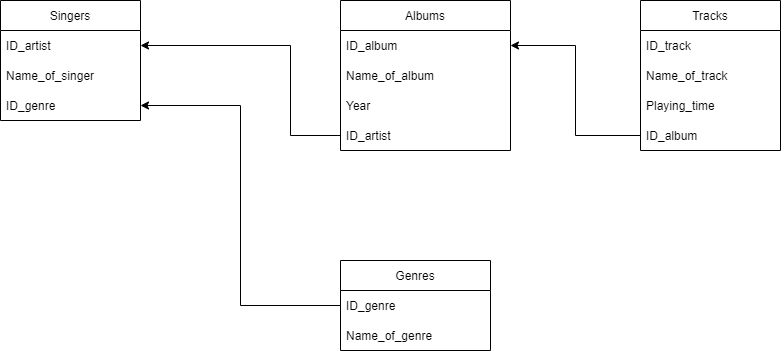

The diagram above was exported from draw.io. Its source (the exported page's mxGraphModel, read from the mxfile embedded in the PNG):
<mxGraphModel dx="1406" dy="704" grid="1" gridSize="10" guides="1" tooltips="1" connect="1" arrows="1" fold="1" page="1" pageScale="1" pageWidth="827" pageHeight="1169" math="0" shadow="0">
  <root>
    <mxCell id="0" />
    <mxCell id="1" parent="0" />
    <mxCell id="pybQFuGB2bRF39ggG-Bc-3" value="Singers" style="swimlane;fontStyle=0;childLayout=stackLayout;horizontal=1;startSize=30;horizontalStack=0;resizeParent=1;resizeParentMax=0;resizeLast=0;collapsible=1;marginBottom=0;" vertex="1" parent="1">
      <mxGeometry x="20" y="20" width="140" height="120" as="geometry" />
    </mxCell>
    <mxCell id="pybQFuGB2bRF39ggG-Bc-4" value="ID_artist" style="text;strokeColor=none;fillColor=none;align=left;verticalAlign=middle;spacingLeft=4;spacingRight=4;overflow=hidden;points=[[0,0.5],[1,0.5]];portConstraint=eastwest;rotatable=0;" vertex="1" parent="pybQFuGB2bRF39ggG-Bc-3">
      <mxGeometry y="30" width="140" height="30" as="geometry" />
    </mxCell>
    <mxCell id="pybQFuGB2bRF39ggG-Bc-5" value="Name_of_singer" style="text;strokeColor=none;fillColor=none;align=left;verticalAlign=middle;spacingLeft=4;spacingRight=4;overflow=hidden;points=[[0,0.5],[1,0.5]];portConstraint=eastwest;rotatable=0;" vertex="1" parent="pybQFuGB2bRF39ggG-Bc-3">
      <mxGeometry y="60" width="140" height="30" as="geometry" />
    </mxCell>
    <mxCell id="pybQFuGB2bRF39ggG-Bc-6" value="ID_genre" style="text;strokeColor=none;fillColor=none;align=left;verticalAlign=middle;spacingLeft=4;spacingRight=4;overflow=hidden;points=[[0,0.5],[1,0.5]];portConstraint=eastwest;rotatable=0;" vertex="1" parent="pybQFuGB2bRF39ggG-Bc-3">
      <mxGeometry y="90" width="140" height="30" as="geometry" />
    </mxCell>
    <mxCell id="pybQFuGB2bRF39ggG-Bc-21" value="Albums" style="swimlane;fontStyle=0;childLayout=stackLayout;horizontal=1;startSize=30;horizontalStack=0;resizeParent=1;resizeParentMax=0;resizeLast=0;collapsible=1;marginBottom=0;" vertex="1" parent="1">
      <mxGeometry x="360" y="20" width="170" height="150" as="geometry">
        <mxRectangle x="340" y="300" width="50" height="30" as="alternateBounds" />
      </mxGeometry>
    </mxCell>
    <mxCell id="pybQFuGB2bRF39ggG-Bc-22" value="ID_album" style="text;strokeColor=none;fillColor=none;align=left;verticalAlign=middle;spacingLeft=4;spacingRight=4;overflow=hidden;points=[[0,0.5],[1,0.5]];portConstraint=eastwest;rotatable=0;" vertex="1" parent="pybQFuGB2bRF39ggG-Bc-21">
      <mxGeometry y="30" width="170" height="30" as="geometry" />
    </mxCell>
    <mxCell id="pybQFuGB2bRF39ggG-Bc-23" value="Name_of_album" style="text;strokeColor=none;fillColor=none;align=left;verticalAlign=middle;spacingLeft=4;spacingRight=4;overflow=hidden;points=[[0,0.5],[1,0.5]];portConstraint=eastwest;rotatable=0;" vertex="1" parent="pybQFuGB2bRF39ggG-Bc-21">
      <mxGeometry y="60" width="170" height="30" as="geometry" />
    </mxCell>
    <mxCell id="pybQFuGB2bRF39ggG-Bc-24" value="Year" style="text;strokeColor=none;fillColor=none;align=left;verticalAlign=middle;spacingLeft=4;spacingRight=4;overflow=hidden;points=[[0,0.5],[1,0.5]];portConstraint=eastwest;rotatable=0;" vertex="1" parent="pybQFuGB2bRF39ggG-Bc-21">
      <mxGeometry y="90" width="170" height="30" as="geometry" />
    </mxCell>
    <mxCell id="pybQFuGB2bRF39ggG-Bc-26" value="ID_artist" style="text;strokeColor=none;fillColor=none;align=left;verticalAlign=middle;spacingLeft=4;spacingRight=4;overflow=hidden;points=[[0,0.5],[1,0.5]];portConstraint=eastwest;rotatable=0;" vertex="1" parent="pybQFuGB2bRF39ggG-Bc-21">
      <mxGeometry y="120" width="170" height="30" as="geometry" />
    </mxCell>
    <mxCell id="pybQFuGB2bRF39ggG-Bc-27" value="Tracks" style="swimlane;fontStyle=0;childLayout=stackLayout;horizontal=1;startSize=30;horizontalStack=0;resizeParent=1;resizeParentMax=0;resizeLast=0;collapsible=1;marginBottom=0;" vertex="1" parent="1">
      <mxGeometry x="660" y="20" width="140" height="150" as="geometry" />
    </mxCell>
    <mxCell id="pybQFuGB2bRF39ggG-Bc-28" value="ID_track" style="text;strokeColor=none;fillColor=none;align=left;verticalAlign=middle;spacingLeft=4;spacingRight=4;overflow=hidden;points=[[0,0.5],[1,0.5]];portConstraint=eastwest;rotatable=0;" vertex="1" parent="pybQFuGB2bRF39ggG-Bc-27">
      <mxGeometry y="30" width="140" height="30" as="geometry" />
    </mxCell>
    <mxCell id="pybQFuGB2bRF39ggG-Bc-29" value="Name_of_track" style="text;strokeColor=none;fillColor=none;align=left;verticalAlign=middle;spacingLeft=4;spacingRight=4;overflow=hidden;points=[[0,0.5],[1,0.5]];portConstraint=eastwest;rotatable=0;" vertex="1" parent="pybQFuGB2bRF39ggG-Bc-27">
      <mxGeometry y="60" width="140" height="30" as="geometry" />
    </mxCell>
    <mxCell id="pybQFuGB2bRF39ggG-Bc-30" value="Playing_time" style="text;strokeColor=none;fillColor=none;align=left;verticalAlign=middle;spacingLeft=4;spacingRight=4;overflow=hidden;points=[[0,0.5],[1,0.5]];portConstraint=eastwest;rotatable=0;" vertex="1" parent="pybQFuGB2bRF39ggG-Bc-27">
      <mxGeometry y="90" width="140" height="30" as="geometry" />
    </mxCell>
    <mxCell id="pybQFuGB2bRF39ggG-Bc-35" value="ID_album" style="text;strokeColor=none;fillColor=none;align=left;verticalAlign=middle;spacingLeft=4;spacingRight=4;overflow=hidden;points=[[0,0.5],[1,0.5]];portConstraint=eastwest;rotatable=0;" vertex="1" parent="pybQFuGB2bRF39ggG-Bc-27">
      <mxGeometry y="120" width="140" height="30" as="geometry" />
    </mxCell>
    <mxCell id="pybQFuGB2bRF39ggG-Bc-36" value="Genres" style="swimlane;fontStyle=0;childLayout=stackLayout;horizontal=1;startSize=30;horizontalStack=0;resizeParent=1;resizeParentMax=0;resizeLast=0;collapsible=1;marginBottom=0;" vertex="1" parent="1">
      <mxGeometry x="360" y="280" width="150" height="90" as="geometry" />
    </mxCell>
    <mxCell id="pybQFuGB2bRF39ggG-Bc-37" value="ID_genre" style="text;strokeColor=none;fillColor=none;align=left;verticalAlign=middle;spacingLeft=4;spacingRight=4;overflow=hidden;points=[[0,0.5],[1,0.5]];portConstraint=eastwest;rotatable=0;" vertex="1" parent="pybQFuGB2bRF39ggG-Bc-36">
      <mxGeometry y="30" width="150" height="30" as="geometry" />
    </mxCell>
    <mxCell id="pybQFuGB2bRF39ggG-Bc-38" value="Name_of_genre" style="text;strokeColor=none;fillColor=none;align=left;verticalAlign=middle;spacingLeft=4;spacingRight=4;overflow=hidden;points=[[0,0.5],[1,0.5]];portConstraint=eastwest;rotatable=0;" vertex="1" parent="pybQFuGB2bRF39ggG-Bc-36">
      <mxGeometry y="60" width="150" height="30" as="geometry" />
    </mxCell>
    <mxCell id="pybQFuGB2bRF39ggG-Bc-40" style="edgeStyle=orthogonalEdgeStyle;rounded=0;orthogonalLoop=1;jettySize=auto;html=1;" edge="1" parent="1" source="pybQFuGB2bRF39ggG-Bc-37" target="pybQFuGB2bRF39ggG-Bc-6">
      <mxGeometry relative="1" as="geometry" />
    </mxCell>
    <mxCell id="pybQFuGB2bRF39ggG-Bc-42" style="edgeStyle=orthogonalEdgeStyle;rounded=0;orthogonalLoop=1;jettySize=auto;html=1;" edge="1" parent="1" source="pybQFuGB2bRF39ggG-Bc-26" target="pybQFuGB2bRF39ggG-Bc-4">
      <mxGeometry relative="1" as="geometry">
        <Array as="points">
          <mxPoint x="310" y="155" />
          <mxPoint x="310" y="65" />
        </Array>
      </mxGeometry>
    </mxCell>
    <mxCell id="pybQFuGB2bRF39ggG-Bc-43" style="edgeStyle=orthogonalEdgeStyle;rounded=0;orthogonalLoop=1;jettySize=auto;html=1;" edge="1" parent="1" source="pybQFuGB2bRF39ggG-Bc-35" target="pybQFuGB2bRF39ggG-Bc-22">
      <mxGeometry relative="1" as="geometry" />
    </mxCell>
  </root>
</mxGraphModel>